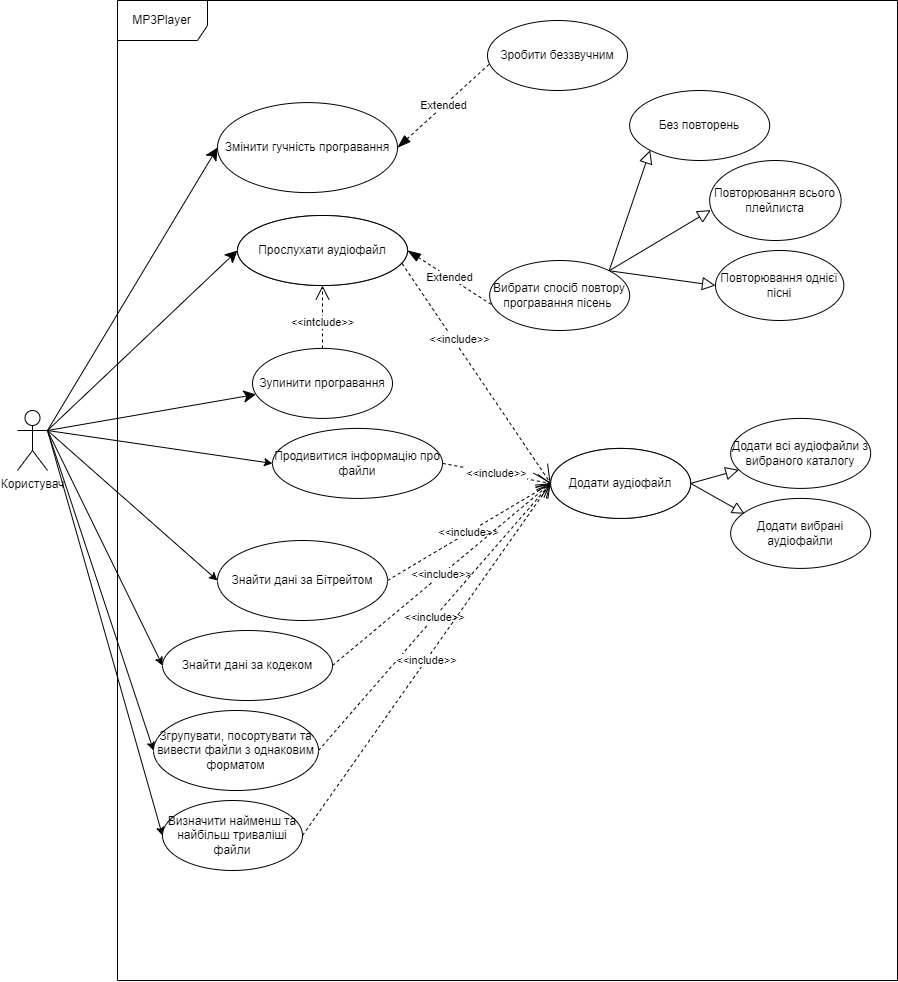

The diagram above was exported from draw.io. Its source (the exported page's mxGraphModel, read from the mxfile embedded in the PNG):
<mxGraphModel dx="1887" dy="1053" grid="1" gridSize="10" guides="1" tooltips="1" connect="1" arrows="1" fold="1" page="1" pageScale="1" pageWidth="827" pageHeight="1169" math="0" shadow="0">
  <root>
    <mxCell id="0" />
    <mxCell id="1" parent="0" />
    <mxCell id="tMBJUGvLMZ4lHu2AFKr3-4" value="MP3Player" style="shape=umlFrame;whiteSpace=wrap;html=1;width=90;height=40;movable=1;resizable=1;rotatable=1;deletable=1;editable=1;connectable=1;" parent="1" vertex="1">
      <mxGeometry x="910" y="690" width="780" height="980" as="geometry" />
    </mxCell>
    <mxCell id="tMBJUGvLMZ4lHu2AFKr3-6" style="rounded=0;orthogonalLoop=1;jettySize=auto;html=1;exitX=1;exitY=0.3333333333333333;exitDx=0;exitDy=0;exitPerimeter=0;entryX=0;entryY=0.5;entryDx=0;entryDy=0;endSize=10;" parent="1" source="tMBJUGvLMZ4lHu2AFKr3-1" target="tMBJUGvLMZ4lHu2AFKr3-5" edge="1">
      <mxGeometry relative="1" as="geometry" />
    </mxCell>
    <mxCell id="tMBJUGvLMZ4lHu2AFKr3-16" style="edgeStyle=none;rounded=0;orthogonalLoop=1;jettySize=auto;html=1;exitX=1;exitY=0.3333333333333333;exitDx=0;exitDy=0;exitPerimeter=0;entryX=0;entryY=0.5;entryDx=0;entryDy=0;" parent="1" source="tMBJUGvLMZ4lHu2AFKr3-1" target="tMBJUGvLMZ4lHu2AFKr3-7" edge="1">
      <mxGeometry relative="1" as="geometry" />
    </mxCell>
    <mxCell id="tMBJUGvLMZ4lHu2AFKr3-17" style="edgeStyle=none;rounded=0;orthogonalLoop=1;jettySize=auto;html=1;exitX=1;exitY=0.3333333333333333;exitDx=0;exitDy=0;exitPerimeter=0;entryX=0;entryY=0.5;entryDx=0;entryDy=0;" parent="1" source="tMBJUGvLMZ4lHu2AFKr3-1" target="tMBJUGvLMZ4lHu2AFKr3-8" edge="1">
      <mxGeometry relative="1" as="geometry" />
    </mxCell>
    <mxCell id="tMBJUGvLMZ4lHu2AFKr3-18" style="edgeStyle=none;rounded=0;orthogonalLoop=1;jettySize=auto;html=1;exitX=1;exitY=0.3333333333333333;exitDx=0;exitDy=0;exitPerimeter=0;entryX=0;entryY=0.5;entryDx=0;entryDy=0;" parent="1" source="tMBJUGvLMZ4lHu2AFKr3-1" target="tMBJUGvLMZ4lHu2AFKr3-9" edge="1">
      <mxGeometry relative="1" as="geometry" />
    </mxCell>
    <mxCell id="tMBJUGvLMZ4lHu2AFKr3-19" style="edgeStyle=none;rounded=0;orthogonalLoop=1;jettySize=auto;html=1;exitX=1;exitY=0.3333333333333333;exitDx=0;exitDy=0;exitPerimeter=0;entryX=0;entryY=0.5;entryDx=0;entryDy=0;" parent="1" source="tMBJUGvLMZ4lHu2AFKr3-1" target="tMBJUGvLMZ4lHu2AFKr3-10" edge="1">
      <mxGeometry relative="1" as="geometry" />
    </mxCell>
    <mxCell id="tMBJUGvLMZ4lHu2AFKr3-20" style="edgeStyle=none;rounded=0;orthogonalLoop=1;jettySize=auto;html=1;exitX=1;exitY=0.3333333333333333;exitDx=0;exitDy=0;exitPerimeter=0;entryX=0;entryY=0.5;entryDx=0;entryDy=0;" parent="1" source="tMBJUGvLMZ4lHu2AFKr3-1" target="tMBJUGvLMZ4lHu2AFKr3-13" edge="1">
      <mxGeometry relative="1" as="geometry" />
    </mxCell>
    <mxCell id="7VXOh7HIoJX9JoxqiQgD-26" style="edgeStyle=none;rounded=0;orthogonalLoop=1;jettySize=auto;html=1;exitX=1;exitY=0.3333333333333333;exitDx=0;exitDy=0;exitPerimeter=0;startArrow=none;startFill=0;endArrow=classic;endFill=1;endSize=10;" parent="1" source="tMBJUGvLMZ4lHu2AFKr3-1" target="7VXOh7HIoJX9JoxqiQgD-21" edge="1">
      <mxGeometry relative="1" as="geometry" />
    </mxCell>
    <mxCell id="7VXOh7HIoJX9JoxqiQgD-32" style="edgeStyle=none;rounded=0;orthogonalLoop=1;jettySize=auto;html=1;exitX=1;exitY=0.3333333333333333;exitDx=0;exitDy=0;exitPerimeter=0;entryX=0;entryY=0.5;entryDx=0;entryDy=0;startArrow=none;startFill=0;endArrow=classic;endFill=1;endSize=10;" parent="1" source="tMBJUGvLMZ4lHu2AFKr3-1" target="7VXOh7HIoJX9JoxqiQgD-29" edge="1">
      <mxGeometry relative="1" as="geometry" />
    </mxCell>
    <mxCell id="tMBJUGvLMZ4lHu2AFKr3-1" value="Користувач" style="shape=umlActor;verticalLabelPosition=bottom;verticalAlign=top;html=1;" parent="1" vertex="1">
      <mxGeometry x="810" y="1100" width="30" height="60" as="geometry" />
    </mxCell>
    <mxCell id="tMBJUGvLMZ4lHu2AFKr3-5" value="Прослухати аудіофайл" style="ellipse;whiteSpace=wrap;html=1;" parent="1" vertex="1">
      <mxGeometry x="1030" y="905" width="170" height="70" as="geometry" />
    </mxCell>
    <mxCell id="tMBJUGvLMZ4lHu2AFKr3-7" value="Продивитися інформацію про файли" style="ellipse;whiteSpace=wrap;html=1;" parent="1" vertex="1">
      <mxGeometry x="1065" y="1117.9099999999999" width="170" height="70" as="geometry" />
    </mxCell>
    <mxCell id="tMBJUGvLMZ4lHu2AFKr3-8" value="Знайти дані за Бітрейтом" style="ellipse;whiteSpace=wrap;html=1;" parent="1" vertex="1">
      <mxGeometry x="1010" y="1230" width="170" height="80" as="geometry" />
    </mxCell>
    <mxCell id="tMBJUGvLMZ4lHu2AFKr3-9" value="Знайти дані за кодеком" style="ellipse;whiteSpace=wrap;html=1;" parent="1" vertex="1">
      <mxGeometry x="955" y="1320" width="170" height="70" as="geometry" />
    </mxCell>
    <mxCell id="tMBJUGvLMZ4lHu2AFKr3-10" value="Згрупувати, посортувати та вивести файли з однаковим форматом" style="ellipse;whiteSpace=wrap;html=1;" parent="1" vertex="1">
      <mxGeometry x="946" y="1400" width="165" height="80" as="geometry" />
    </mxCell>
    <mxCell id="tMBJUGvLMZ4lHu2AFKr3-13" value="Визначити найменш та найбільш триваліші файли" style="ellipse;whiteSpace=wrap;html=1;" parent="1" vertex="1">
      <mxGeometry x="955" y="1490" width="140" height="70" as="geometry" />
    </mxCell>
    <mxCell id="7VXOh7HIoJX9JoxqiQgD-6" style="edgeStyle=none;rounded=0;orthogonalLoop=1;jettySize=auto;html=1;exitX=1;exitY=0.5;exitDx=0;exitDy=0;startArrow=none;startFill=0;endArrow=block;endFill=0;endSize=11;" parent="1" source="tMBJUGvLMZ4lHu2AFKr3-25" target="7VXOh7HIoJX9JoxqiQgD-3" edge="1">
      <mxGeometry relative="1" as="geometry" />
    </mxCell>
    <mxCell id="tMBJUGvLMZ4lHu2AFKr3-25" value="Додати аудіофайл" style="ellipse;whiteSpace=wrap;html=1;" parent="1" vertex="1">
      <mxGeometry x="1343.1599999999999" y="1137.9099999999999" width="140" height="70" as="geometry" />
    </mxCell>
    <mxCell id="tMBJUGvLMZ4lHu2AFKr3-26" value="" style="endArrow=open;endSize=16;endFill=0;html=1;rounded=0;exitX=0.968;exitY=0.686;exitDx=0;exitDy=0;entryX=0;entryY=0.5;entryDx=0;entryDy=0;dashed=1;exitPerimeter=0;" parent="1" source="7VXOh7HIoJX9JoxqiQgD-7" target="tMBJUGvLMZ4lHu2AFKr3-25" edge="1">
      <mxGeometry width="160" relative="1" as="geometry">
        <mxPoint x="1364.9999999999995" y="1095" as="sourcePoint" />
        <mxPoint x="1560" y="1120" as="targetPoint" />
      </mxGeometry>
    </mxCell>
    <mxCell id="7VXOh7HIoJX9JoxqiQgD-2" value="&amp;lt;&amp;lt;include&amp;gt;&amp;gt;" style="edgeLabel;html=1;align=center;verticalAlign=middle;resizable=0;points=[];" parent="tMBJUGvLMZ4lHu2AFKr3-26" vertex="1" connectable="0">
      <mxGeometry x="-0.3162" relative="1" as="geometry">
        <mxPoint x="6" as="offset" />
      </mxGeometry>
    </mxCell>
    <mxCell id="tMBJUGvLMZ4lHu2AFKr3-28" value="&amp;lt;&amp;lt;include&amp;gt;&amp;gt;" style="endArrow=open;endSize=12;dashed=1;html=1;rounded=0;exitX=1;exitY=0.5;exitDx=0;exitDy=0;entryX=0;entryY=0.5;entryDx=0;entryDy=0;" parent="1" source="tMBJUGvLMZ4lHu2AFKr3-7" target="7VXOh7HIoJX9JoxqiQgD-8" edge="1">
      <mxGeometry width="160" relative="1" as="geometry">
        <mxPoint x="1365" y="1225.6799999999998" as="sourcePoint" />
        <mxPoint x="1387.6851576388847" y="1102.9053758192936" as="targetPoint" />
      </mxGeometry>
    </mxCell>
    <mxCell id="tMBJUGvLMZ4lHu2AFKr3-29" value="&amp;lt;&amp;lt;include&amp;gt;&amp;gt;" style="endArrow=open;endSize=12;dashed=1;html=1;rounded=0;exitX=1;exitY=0.5;exitDx=0;exitDy=0;entryX=0;entryY=0.5;entryDx=0;entryDy=0;" parent="1" source="tMBJUGvLMZ4lHu2AFKr3-8" target="7VXOh7HIoJX9JoxqiQgD-8" edge="1">
      <mxGeometry width="160" relative="1" as="geometry">
        <mxPoint x="1210" y="1239.9999999999998" as="sourcePoint" />
        <mxPoint x="1280" y="1495.0000000000002" as="targetPoint" />
      </mxGeometry>
    </mxCell>
    <mxCell id="tMBJUGvLMZ4lHu2AFKr3-30" value="&amp;lt;&amp;lt;include&amp;gt;&amp;gt;" style="endArrow=open;endSize=12;dashed=1;html=1;rounded=0;exitX=1;exitY=0.5;exitDx=0;exitDy=0;entryX=0;entryY=0.5;entryDx=0;entryDy=0;" parent="1" source="tMBJUGvLMZ4lHu2AFKr3-9" target="7VXOh7HIoJX9JoxqiQgD-8" edge="1">
      <mxGeometry width="160" relative="1" as="geometry">
        <mxPoint x="1175" y="1370" as="sourcePoint" />
        <mxPoint x="1335" y="1370" as="targetPoint" />
      </mxGeometry>
    </mxCell>
    <mxCell id="tMBJUGvLMZ4lHu2AFKr3-31" value="&amp;lt;&amp;lt;include&amp;gt;&amp;gt;" style="endArrow=open;endSize=12;dashed=1;html=1;rounded=0;exitX=1;exitY=0.5;exitDx=0;exitDy=0;entryX=0;entryY=0.5;entryDx=0;entryDy=0;" parent="1" source="tMBJUGvLMZ4lHu2AFKr3-10" target="7VXOh7HIoJX9JoxqiQgD-8" edge="1">
      <mxGeometry width="160" relative="1" as="geometry">
        <mxPoint x="1075" y="1630" as="sourcePoint" />
        <mxPoint x="1235" y="1630" as="targetPoint" />
      </mxGeometry>
    </mxCell>
    <mxCell id="tMBJUGvLMZ4lHu2AFKr3-32" value="&amp;lt;&amp;lt;include&amp;gt;&amp;gt;" style="endArrow=open;endSize=12;dashed=1;html=1;rounded=0;exitX=1;exitY=0.5;exitDx=0;exitDy=0;entryX=0;entryY=0.5;entryDx=0;entryDy=0;" parent="1" source="tMBJUGvLMZ4lHu2AFKr3-13" target="7VXOh7HIoJX9JoxqiQgD-8" edge="1">
      <mxGeometry width="160" relative="1" as="geometry">
        <mxPoint x="1105" y="1670" as="sourcePoint" />
        <mxPoint x="1265" y="1670" as="targetPoint" />
      </mxGeometry>
    </mxCell>
    <mxCell id="7VXOh7HIoJX9JoxqiQgD-15" value="Extended" style="edgeStyle=none;rounded=0;orthogonalLoop=1;jettySize=auto;html=1;exitX=0.011;exitY=0.627;exitDx=0;exitDy=0;startArrow=none;startFill=0;endArrow=blockThin;endFill=1;dashed=1;endSize=11;exitPerimeter=0;entryX=1;entryY=0.5;entryDx=0;entryDy=0;" parent="1" source="tMBJUGvLMZ4lHu2AFKr3-35" target="7VXOh7HIoJX9JoxqiQgD-7" edge="1">
      <mxGeometry relative="1" as="geometry" />
    </mxCell>
    <mxCell id="7VXOh7HIoJX9JoxqiQgD-18" style="edgeStyle=none;rounded=0;orthogonalLoop=1;jettySize=auto;html=1;exitX=1;exitY=0;exitDx=0;exitDy=0;entryX=0;entryY=1;entryDx=0;entryDy=0;startArrow=none;startFill=0;endArrow=block;endFill=0;endSize=11;" parent="1" source="tMBJUGvLMZ4lHu2AFKr3-35" target="7VXOh7HIoJX9JoxqiQgD-10" edge="1">
      <mxGeometry relative="1" as="geometry">
        <mxPoint x="1500.48" y="812.9100000000001" as="targetPoint" />
      </mxGeometry>
    </mxCell>
    <mxCell id="7VXOh7HIoJX9JoxqiQgD-19" style="edgeStyle=none;rounded=0;orthogonalLoop=1;jettySize=auto;html=1;exitX=1;exitY=0;exitDx=0;exitDy=0;entryX=0.009;entryY=0.62;entryDx=0;entryDy=0;entryPerimeter=0;startArrow=none;startFill=0;endArrow=block;endFill=0;endSize=11;" parent="1" source="tMBJUGvLMZ4lHu2AFKr3-35" target="7VXOh7HIoJX9JoxqiQgD-11" edge="1">
      <mxGeometry relative="1" as="geometry" />
    </mxCell>
    <mxCell id="7VXOh7HIoJX9JoxqiQgD-20" style="edgeStyle=none;rounded=0;orthogonalLoop=1;jettySize=auto;html=1;exitX=1;exitY=0;exitDx=0;exitDy=0;entryX=0;entryY=0.5;entryDx=0;entryDy=0;startArrow=none;startFill=0;endArrow=block;endFill=0;endSize=11;" parent="1" source="tMBJUGvLMZ4lHu2AFKr3-35" target="7VXOh7HIoJX9JoxqiQgD-12" edge="1">
      <mxGeometry relative="1" as="geometry" />
    </mxCell>
    <mxCell id="tMBJUGvLMZ4lHu2AFKr3-35" value="Вибрати спосіб повтору програвання пісень&amp;nbsp;" style="ellipse;whiteSpace=wrap;html=1;" parent="1" vertex="1">
      <mxGeometry x="1282.1599999999999" y="950" width="140" height="70" as="geometry" />
    </mxCell>
    <mxCell id="7VXOh7HIoJX9JoxqiQgD-3" value="Додати всі аудіофайли з вибраного каталогу" style="ellipse;whiteSpace=wrap;html=1;" parent="1" vertex="1">
      <mxGeometry x="1523.1599999999999" y="1107.9099999999999" width="140" height="70" as="geometry" />
    </mxCell>
    <mxCell id="7VXOh7HIoJX9JoxqiQgD-4" value="Додати вибрані аудіофайли" style="ellipse;whiteSpace=wrap;html=1;" parent="1" vertex="1">
      <mxGeometry x="1523.1599999999999" y="1187.9099999999999" width="140" height="70" as="geometry" />
    </mxCell>
    <mxCell id="7VXOh7HIoJX9JoxqiQgD-7" value="Прослухати аудіофайл" style="ellipse;whiteSpace=wrap;html=1;" parent="1" vertex="1">
      <mxGeometry x="1030" y="905" width="170" height="70" as="geometry" />
    </mxCell>
    <mxCell id="7VXOh7HIoJX9JoxqiQgD-28" style="edgeStyle=none;rounded=0;orthogonalLoop=1;jettySize=auto;html=1;exitX=1;exitY=0.5;exitDx=0;exitDy=0;entryX=0.099;entryY=0.219;entryDx=0;entryDy=0;entryPerimeter=0;startArrow=none;startFill=0;endArrow=block;endFill=0;endSize=10;" parent="1" source="7VXOh7HIoJX9JoxqiQgD-8" target="7VXOh7HIoJX9JoxqiQgD-4" edge="1">
      <mxGeometry relative="1" as="geometry" />
    </mxCell>
    <mxCell id="7VXOh7HIoJX9JoxqiQgD-8" value="Додати аудіофайл" style="ellipse;whiteSpace=wrap;html=1;" parent="1" vertex="1">
      <mxGeometry x="1343.1599999999999" y="1137.9099999999999" width="140" height="70" as="geometry" />
    </mxCell>
    <mxCell id="7VXOh7HIoJX9JoxqiQgD-10" value="Без повторень" style="ellipse;whiteSpace=wrap;html=1;" parent="1" vertex="1">
      <mxGeometry x="1422.1599999999999" y="780" width="140" height="70" as="geometry" />
    </mxCell>
    <mxCell id="7VXOh7HIoJX9JoxqiQgD-11" value="Повторювання всього плейлиста" style="ellipse;whiteSpace=wrap;html=1;" parent="1" vertex="1">
      <mxGeometry x="1502.1599999999999" y="850" width="131.43" height="80" as="geometry" />
    </mxCell>
    <mxCell id="7VXOh7HIoJX9JoxqiQgD-12" value="Повторювання однієї пісні" style="ellipse;whiteSpace=wrap;html=1;" parent="1" vertex="1">
      <mxGeometry x="1508" y="940" width="128.33" height="70" as="geometry" />
    </mxCell>
    <mxCell id="7VXOh7HIoJX9JoxqiQgD-24" style="edgeStyle=none;rounded=0;orthogonalLoop=1;jettySize=auto;html=1;exitX=0.5;exitY=0;exitDx=0;exitDy=0;entryX=0.5;entryY=1;entryDx=0;entryDy=0;startArrow=none;startFill=0;endArrow=open;endFill=0;dashed=1;endSize=12;" parent="1" source="7VXOh7HIoJX9JoxqiQgD-21" target="7VXOh7HIoJX9JoxqiQgD-7" edge="1">
      <mxGeometry relative="1" as="geometry" />
    </mxCell>
    <mxCell id="7VXOh7HIoJX9JoxqiQgD-25" value="&amp;lt;&amp;lt;intclude&amp;gt;&amp;gt;" style="edgeLabel;html=1;align=center;verticalAlign=middle;resizable=0;points=[];" parent="7VXOh7HIoJX9JoxqiQgD-24" vertex="1" connectable="0">
      <mxGeometry x="-0.1589" y="1" relative="1" as="geometry">
        <mxPoint as="offset" />
      </mxGeometry>
    </mxCell>
    <mxCell id="7VXOh7HIoJX9JoxqiQgD-21" value="Зупинити програвання" style="ellipse;whiteSpace=wrap;html=1;" parent="1" vertex="1">
      <mxGeometry x="1045" y="1037.9099999999999" width="140" height="70" as="geometry" />
    </mxCell>
    <mxCell id="7VXOh7HIoJX9JoxqiQgD-29" value="Змінити гучність програвання" style="ellipse;whiteSpace=wrap;html=1;" parent="1" vertex="1">
      <mxGeometry x="1010" y="792.0899999999999" width="180" height="90" as="geometry" />
    </mxCell>
    <mxCell id="7VXOh7HIoJX9JoxqiQgD-30" value="Extended" style="edgeStyle=none;rounded=0;orthogonalLoop=1;jettySize=auto;html=1;exitX=0.011;exitY=0.627;exitDx=0;exitDy=0;startArrow=none;startFill=0;endArrow=blockThin;endFill=1;dashed=1;endSize=11;exitPerimeter=0;entryX=1;entryY=0.5;entryDx=0;entryDy=0;" parent="1" source="7VXOh7HIoJX9JoxqiQgD-31" target="7VXOh7HIoJX9JoxqiQgD-29" edge="1">
      <mxGeometry relative="1" as="geometry">
        <mxPoint x="1106.4978292347637" y="754.3654332238038" as="targetPoint" />
      </mxGeometry>
    </mxCell>
    <mxCell id="7VXOh7HIoJX9JoxqiQgD-31" value="Зробити беззвучним" style="ellipse;whiteSpace=wrap;html=1;" parent="1" vertex="1">
      <mxGeometry x="1280" y="710" width="140" height="70" as="geometry" />
    </mxCell>
  </root>
</mxGraphModel>